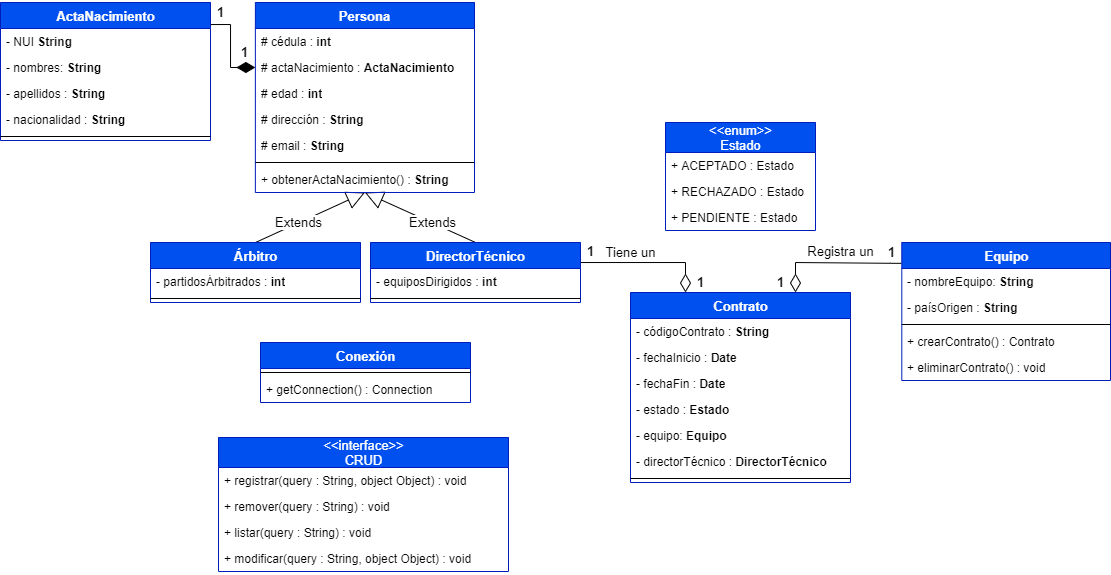

The diagram above was exported from draw.io. Its source (the exported page's mxGraphModel, read from the mxfile embedded in the PNG):
<mxGraphModel dx="749" dy="441" grid="1" gridSize="10" guides="1" tooltips="1" connect="1" arrows="1" fold="1" page="1" pageScale="1" pageWidth="1169" pageHeight="827" math="0" shadow="0">
  <root>
    <mxCell id="0" />
    <mxCell id="1" parent="0" />
    <mxCell id="n-bjUs59CBIcDPi00NxF-16" value="Extends" style="endArrow=block;endSize=16;endFill=0;html=1;fontSize=13;exitX=0.5;exitY=0;exitDx=0;exitDy=0;entryX=0.5;entryY=1;entryDx=0;entryDy=0;" parent="1" source="n-bjUs59CBIcDPi00NxF-8" target="n-bjUs59CBIcDPi00NxF-1" edge="1">
      <mxGeometry x="-0.2105" width="160" relative="1" as="geometry">
        <mxPoint x="440" y="290" as="sourcePoint" />
        <mxPoint x="600" y="290" as="targetPoint" />
        <mxPoint as="offset" />
      </mxGeometry>
    </mxCell>
    <mxCell id="n-bjUs59CBIcDPi00NxF-26" value="" style="endArrow=none;html=1;endSize=12;startArrow=diamondThin;startSize=16;startFill=1;edgeStyle=orthogonalEdgeStyle;align=left;verticalAlign=bottom;fontSize=13;exitX=0;exitY=0.5;exitDx=0;exitDy=0;entryX=1;entryY=0.133;entryDx=0;entryDy=0;endFill=0;rounded=0;entryPerimeter=0;" parent="1" source="n-bjUs59CBIcDPi00NxF-46" target="n-bjUs59CBIcDPi00NxF-18" edge="1">
      <mxGeometry x="-1" y="3" relative="1" as="geometry">
        <mxPoint x="250" y="530" as="sourcePoint" />
        <mxPoint x="410" y="530" as="targetPoint" />
        <Array as="points">
          <mxPoint x="350" y="115" />
          <mxPoint x="350" y="72" />
          <mxPoint x="270" y="72" />
          <mxPoint x="270" y="65" />
        </Array>
      </mxGeometry>
    </mxCell>
    <mxCell id="n-bjUs59CBIcDPi00NxF-43" value="" style="group" parent="1" vertex="1" connectable="0">
      <mxGeometry x="120" y="50" width="230" height="86" as="geometry" />
    </mxCell>
    <mxCell id="n-bjUs59CBIcDPi00NxF-18" value="ActaNacimiento" style="swimlane;fontStyle=1;align=center;verticalAlign=top;childLayout=stackLayout;horizontal=1;startSize=26;horizontalStack=0;resizeParent=1;resizeParentMax=0;resizeLast=0;collapsible=1;marginBottom=0;fontSize=13;fillColor=#0050ef;strokeColor=#001DBC;fontColor=#ffffff;html=1;" parent="n-bjUs59CBIcDPi00NxF-43" vertex="1">
      <mxGeometry width="210" height="138" as="geometry" />
    </mxCell>
    <mxCell id="VfPwJq7Nc4_z0E1KRiKp-1" value="- NUI&amp;nbsp;&lt;b&gt;String&lt;/b&gt;" style="text;strokeColor=none;fillColor=none;align=left;verticalAlign=top;spacingLeft=4;spacingRight=4;overflow=hidden;rotatable=0;points=[[0,0.5],[1,0.5]];portConstraint=eastwest;html=1;" parent="n-bjUs59CBIcDPi00NxF-18" vertex="1">
      <mxGeometry y="26" width="210" height="26" as="geometry" />
    </mxCell>
    <mxCell id="n-bjUs59CBIcDPi00NxF-50" value="- nombres:&amp;nbsp;&lt;b&gt;String&lt;/b&gt;" style="text;strokeColor=none;fillColor=none;align=left;verticalAlign=top;spacingLeft=4;spacingRight=4;overflow=hidden;rotatable=0;points=[[0,0.5],[1,0.5]];portConstraint=eastwest;html=1;" parent="n-bjUs59CBIcDPi00NxF-18" vertex="1">
      <mxGeometry y="52" width="210" height="26" as="geometry" />
    </mxCell>
    <mxCell id="n-bjUs59CBIcDPi00NxF-51" value="- apellidos :&amp;nbsp;&lt;b&gt;String&lt;/b&gt;" style="text;strokeColor=none;fillColor=none;align=left;verticalAlign=top;spacingLeft=4;spacingRight=4;overflow=hidden;rotatable=0;points=[[0,0.5],[1,0.5]];portConstraint=eastwest;html=1;" parent="n-bjUs59CBIcDPi00NxF-18" vertex="1">
      <mxGeometry y="78" width="210" height="26" as="geometry" />
    </mxCell>
    <mxCell id="n-bjUs59CBIcDPi00NxF-52" value="- nacionalidad :&amp;nbsp;&lt;b&gt;String&lt;/b&gt;" style="text;strokeColor=none;fillColor=none;align=left;verticalAlign=top;spacingLeft=4;spacingRight=4;overflow=hidden;rotatable=0;points=[[0,0.5],[1,0.5]];portConstraint=eastwest;html=1;" parent="n-bjUs59CBIcDPi00NxF-18" vertex="1">
      <mxGeometry y="104" width="210" height="26" as="geometry" />
    </mxCell>
    <mxCell id="n-bjUs59CBIcDPi00NxF-22" value="" style="line;strokeWidth=1;fillColor=none;align=left;verticalAlign=middle;spacingTop=-1;spacingLeft=3;spacingRight=3;rotatable=0;labelPosition=right;points=[];portConstraint=eastwest;" parent="n-bjUs59CBIcDPi00NxF-18" vertex="1">
      <mxGeometry y="130" width="210" height="8" as="geometry" />
    </mxCell>
    <mxCell id="n-bjUs59CBIcDPi00NxF-27" value="&lt;b&gt;1&lt;/b&gt;" style="text;html=1;align=center;verticalAlign=middle;resizable=0;points=[];autosize=1;fontSize=13;" parent="n-bjUs59CBIcDPi00NxF-43" vertex="1">
      <mxGeometry x="210" width="20" height="20" as="geometry" />
    </mxCell>
    <mxCell id="n-bjUs59CBIcDPi00NxF-45" value="Extends" style="endArrow=block;endSize=16;endFill=0;html=1;fontSize=13;exitX=0.5;exitY=0;exitDx=0;exitDy=0;entryX=0.5;entryY=1;entryDx=0;entryDy=0;" parent="1" source="n-bjUs59CBIcDPi00NxF-36" target="n-bjUs59CBIcDPi00NxF-1" edge="1">
      <mxGeometry x="-0.2105" width="160" relative="1" as="geometry">
        <mxPoint x="385" y="370" as="sourcePoint" />
        <mxPoint x="500" y="294" as="targetPoint" />
        <mxPoint as="offset" />
      </mxGeometry>
    </mxCell>
    <mxCell id="n-bjUs59CBIcDPi00NxF-47" value="" style="group" parent="1" vertex="1" connectable="0">
      <mxGeometry x="354" y="50" width="240" height="190" as="geometry" />
    </mxCell>
    <mxCell id="n-bjUs59CBIcDPi00NxF-1" value="Persona" style="swimlane;fontStyle=1;align=center;verticalAlign=top;childLayout=stackLayout;horizontal=1;startSize=26;horizontalStack=0;resizeParent=1;resizeParentMax=0;resizeLast=0;collapsible=1;marginBottom=0;fontSize=13;fillColor=#0050ef;strokeColor=#001DBC;fontColor=#ffffff;html=1;" parent="n-bjUs59CBIcDPi00NxF-47" vertex="1">
      <mxGeometry x="20.869565217391305" width="219.1304347826087" height="190" as="geometry" />
    </mxCell>
    <mxCell id="n-bjUs59CBIcDPi00NxF-2" value="# cédula :&amp;nbsp;&lt;b&gt;int&lt;/b&gt;" style="text;strokeColor=none;fillColor=none;align=left;verticalAlign=top;spacingLeft=4;spacingRight=4;overflow=hidden;rotatable=0;points=[[0,0.5],[1,0.5]];portConstraint=eastwest;html=1;" parent="n-bjUs59CBIcDPi00NxF-1" vertex="1">
      <mxGeometry y="26" width="219.1304347826087" height="26" as="geometry" />
    </mxCell>
    <mxCell id="n-bjUs59CBIcDPi00NxF-46" value="# actaNacimiento : &lt;b&gt;ActaNacimiento&lt;/b&gt;" style="text;strokeColor=none;fillColor=none;align=left;verticalAlign=top;spacingLeft=4;spacingRight=4;overflow=hidden;rotatable=0;points=[[0,0.5],[1,0.5]];portConstraint=eastwest;html=1;" parent="n-bjUs59CBIcDPi00NxF-1" vertex="1">
      <mxGeometry y="52" width="219.1304347826087" height="26" as="geometry" />
    </mxCell>
    <mxCell id="n-bjUs59CBIcDPi00NxF-24" value="# edad :&amp;nbsp;&lt;b&gt;int&lt;/b&gt;" style="text;strokeColor=none;fillColor=none;align=left;verticalAlign=top;spacingLeft=4;spacingRight=4;overflow=hidden;rotatable=0;points=[[0,0.5],[1,0.5]];portConstraint=eastwest;html=1;" parent="n-bjUs59CBIcDPi00NxF-1" vertex="1">
      <mxGeometry y="78" width="219.1304347826087" height="26" as="geometry" />
    </mxCell>
    <mxCell id="n-bjUs59CBIcDPi00NxF-7" value="# dirección :&amp;nbsp;&lt;b&gt;String&lt;/b&gt;" style="text;strokeColor=none;fillColor=none;align=left;verticalAlign=top;spacingLeft=4;spacingRight=4;overflow=hidden;rotatable=0;points=[[0,0.5],[1,0.5]];portConstraint=eastwest;html=1;" parent="n-bjUs59CBIcDPi00NxF-1" vertex="1">
      <mxGeometry y="104" width="219.1304347826087" height="26" as="geometry" />
    </mxCell>
    <mxCell id="n-bjUs59CBIcDPi00NxF-53" value="# email :&amp;nbsp;&lt;b&gt;String&lt;/b&gt;" style="text;strokeColor=none;fillColor=none;align=left;verticalAlign=top;spacingLeft=4;spacingRight=4;overflow=hidden;rotatable=0;points=[[0,0.5],[1,0.5]];portConstraint=eastwest;html=1;" parent="n-bjUs59CBIcDPi00NxF-1" vertex="1">
      <mxGeometry y="130" width="219.1304347826087" height="26" as="geometry" />
    </mxCell>
    <mxCell id="n-bjUs59CBIcDPi00NxF-3" value="" style="line;strokeWidth=1;fillColor=none;align=left;verticalAlign=middle;spacingTop=-1;spacingLeft=3;spacingRight=3;rotatable=0;labelPosition=right;points=[];portConstraint=eastwest;" parent="n-bjUs59CBIcDPi00NxF-1" vertex="1">
      <mxGeometry y="156" width="219.1304347826087" height="8" as="geometry" />
    </mxCell>
    <mxCell id="n-bjUs59CBIcDPi00NxF-49" value="+ obtenerActaNacimiento() :&amp;nbsp;&lt;b&gt;String&lt;/b&gt;" style="text;strokeColor=none;fillColor=none;align=left;verticalAlign=top;spacingLeft=4;spacingRight=4;overflow=hidden;rotatable=0;points=[[0,0.5],[1,0.5]];portConstraint=eastwest;html=1;" parent="n-bjUs59CBIcDPi00NxF-1" vertex="1">
      <mxGeometry y="164" width="219.1304347826087" height="26" as="geometry" />
    </mxCell>
    <mxCell id="n-bjUs59CBIcDPi00NxF-28" value="1" style="text;html=1;align=center;verticalAlign=middle;resizable=0;points=[];autosize=1;fontSize=13;fontStyle=1" parent="n-bjUs59CBIcDPi00NxF-47" vertex="1">
      <mxGeometry y="40" width="20" height="20" as="geometry" />
    </mxCell>
    <mxCell id="n-bjUs59CBIcDPi00NxF-78" value="" style="group" parent="1" vertex="1" connectable="0">
      <mxGeometry x="990" y="290" width="240" height="112" as="geometry" />
    </mxCell>
    <mxCell id="n-bjUs59CBIcDPi00NxF-29" value="Equipo" style="swimlane;fontStyle=1;align=center;verticalAlign=top;childLayout=stackLayout;horizontal=1;startSize=26;horizontalStack=0;resizeParent=1;resizeParentMax=0;resizeLast=0;collapsible=1;marginBottom=0;fontSize=13;fillColor=#0050ef;strokeColor=#001DBC;fontColor=#ffffff;html=1;" parent="n-bjUs59CBIcDPi00NxF-78" vertex="1">
      <mxGeometry x="31.304347826086957" width="208.69565217391303" height="138" as="geometry" />
    </mxCell>
    <mxCell id="n-bjUs59CBIcDPi00NxF-30" value="- nombreEquipo: &lt;b&gt;String&lt;/b&gt;" style="text;strokeColor=none;fillColor=none;align=left;verticalAlign=top;spacingLeft=4;spacingRight=4;overflow=hidden;rotatable=0;points=[[0,0.5],[1,0.5]];portConstraint=eastwest;html=1;" parent="n-bjUs59CBIcDPi00NxF-29" vertex="1">
      <mxGeometry y="26" width="208.69565217391303" height="26" as="geometry" />
    </mxCell>
    <mxCell id="n-bjUs59CBIcDPi00NxF-31" value="- paísOrigen :&amp;nbsp;&lt;b&gt;String&lt;/b&gt;" style="text;strokeColor=none;fillColor=none;align=left;verticalAlign=top;spacingLeft=4;spacingRight=4;overflow=hidden;rotatable=0;points=[[0,0.5],[1,0.5]];portConstraint=eastwest;html=1;" parent="n-bjUs59CBIcDPi00NxF-29" vertex="1">
      <mxGeometry y="52" width="208.69565217391303" height="26" as="geometry" />
    </mxCell>
    <mxCell id="n-bjUs59CBIcDPi00NxF-35" value="" style="line;strokeWidth=1;fillColor=none;align=left;verticalAlign=middle;spacingTop=-1;spacingLeft=3;spacingRight=3;rotatable=0;labelPosition=right;points=[];portConstraint=eastwest;" parent="n-bjUs59CBIcDPi00NxF-29" vertex="1">
      <mxGeometry y="78" width="208.69565217391303" height="8" as="geometry" />
    </mxCell>
    <mxCell id="n-bjUs59CBIcDPi00NxF-88" value="+ crearContrato() : Contrato" style="text;strokeColor=none;fillColor=none;align=left;verticalAlign=top;spacingLeft=4;spacingRight=4;overflow=hidden;rotatable=0;points=[[0,0.5],[1,0.5]];portConstraint=eastwest;html=1;" parent="n-bjUs59CBIcDPi00NxF-29" vertex="1">
      <mxGeometry y="86" width="208.69565217391303" height="26" as="geometry" />
    </mxCell>
    <mxCell id="bPEn660UdpxTiLA0Oc0s-1" value="+ eliminarContrato() : void" style="text;strokeColor=none;fillColor=none;align=left;verticalAlign=top;spacingLeft=4;spacingRight=4;overflow=hidden;rotatable=0;points=[[0,0.5],[1,0.5]];portConstraint=eastwest;html=1;" parent="n-bjUs59CBIcDPi00NxF-29" vertex="1">
      <mxGeometry y="112" width="208.69565217391303" height="26" as="geometry" />
    </mxCell>
    <mxCell id="n-bjUs59CBIcDPi00NxF-125" value="1" style="text;html=1;align=center;verticalAlign=middle;resizable=0;points=[];autosize=1;fontSize=13;fontStyle=1" parent="n-bjUs59CBIcDPi00NxF-78" vertex="1">
      <mxGeometry x="11.299999999999955" width="20" height="20" as="geometry" />
    </mxCell>
    <mxCell id="n-bjUs59CBIcDPi00NxF-8" value="Árbitro" style="swimlane;fontStyle=1;align=center;verticalAlign=top;childLayout=stackLayout;horizontal=1;startSize=26;horizontalStack=0;resizeParent=1;resizeParentMax=0;resizeLast=0;collapsible=1;marginBottom=0;fontSize=13;fillColor=#0050ef;strokeColor=#001DBC;fontColor=#ffffff;html=1;" parent="1" vertex="1">
      <mxGeometry x="270" y="290" width="210" height="60" as="geometry" />
    </mxCell>
    <mxCell id="n-bjUs59CBIcDPi00NxF-9" value="- partidosÁrbitrados : &lt;b&gt;int&lt;/b&gt;" style="text;strokeColor=none;fillColor=none;align=left;verticalAlign=top;spacingLeft=4;spacingRight=4;overflow=hidden;rotatable=0;points=[[0,0.5],[1,0.5]];portConstraint=eastwest;html=1;" parent="n-bjUs59CBIcDPi00NxF-8" vertex="1">
      <mxGeometry y="26" width="210" height="26" as="geometry" />
    </mxCell>
    <mxCell id="n-bjUs59CBIcDPi00NxF-13" value="" style="line;strokeWidth=1;fillColor=none;align=left;verticalAlign=middle;spacingTop=-1;spacingLeft=3;spacingRight=3;rotatable=0;labelPosition=right;points=[];portConstraint=eastwest;" parent="n-bjUs59CBIcDPi00NxF-8" vertex="1">
      <mxGeometry y="52" width="210" height="8" as="geometry" />
    </mxCell>
    <mxCell id="n-bjUs59CBIcDPi00NxF-118" style="edgeStyle=orthogonalEdgeStyle;rounded=0;orthogonalLoop=1;jettySize=auto;html=1;exitX=1;exitY=0.25;exitDx=0;exitDy=0;entryX=0.25;entryY=0;entryDx=0;entryDy=0;startSize=16;endArrow=diamondThin;endFill=0;endSize=16;fontSize=13;" parent="1" source="n-bjUs59CBIcDPi00NxF-36" target="n-bjUs59CBIcDPi00NxF-82" edge="1">
      <mxGeometry relative="1" as="geometry">
        <Array as="points">
          <mxPoint x="700" y="310" />
          <mxPoint x="805" y="310" />
        </Array>
      </mxGeometry>
    </mxCell>
    <mxCell id="n-bjUs59CBIcDPi00NxF-36" value="DirectorTécnico" style="swimlane;fontStyle=1;align=center;verticalAlign=top;childLayout=stackLayout;horizontal=1;startSize=26;horizontalStack=0;resizeParent=1;resizeParentMax=0;resizeLast=0;collapsible=1;marginBottom=0;fontSize=13;fillColor=#0050ef;strokeColor=#001DBC;fontColor=#ffffff;html=1;" parent="1" vertex="1">
      <mxGeometry x="490" y="290" width="210" height="60" as="geometry" />
    </mxCell>
    <mxCell id="n-bjUs59CBIcDPi00NxF-37" value="- equiposDirigidos : &lt;b&gt;int&lt;/b&gt;" style="text;strokeColor=none;fillColor=none;align=left;verticalAlign=top;spacingLeft=4;spacingRight=4;overflow=hidden;rotatable=0;points=[[0,0.5],[1,0.5]];portConstraint=eastwest;html=1;" parent="n-bjUs59CBIcDPi00NxF-36" vertex="1">
      <mxGeometry y="26" width="210" height="26" as="geometry" />
    </mxCell>
    <mxCell id="n-bjUs59CBIcDPi00NxF-40" value="" style="line;strokeWidth=1;fillColor=none;align=left;verticalAlign=middle;spacingTop=-1;spacingLeft=3;spacingRight=3;rotatable=0;labelPosition=right;points=[];portConstraint=eastwest;" parent="n-bjUs59CBIcDPi00NxF-36" vertex="1">
      <mxGeometry y="52" width="210" height="8" as="geometry" />
    </mxCell>
    <mxCell id="n-bjUs59CBIcDPi00NxF-98" value="&amp;lt;&amp;lt;enum&amp;gt;&amp;gt;&lt;br&gt;Estado" style="swimlane;fontStyle=0;childLayout=stackLayout;horizontal=1;startSize=30;fillColor=#0050ef;horizontalStack=0;resizeParent=1;resizeParentMax=0;resizeLast=0;collapsible=1;marginBottom=0;fontSize=13;html=1;strokeColor=#001DBC;fontColor=#ffffff;" parent="1" vertex="1">
      <mxGeometry x="785" y="170" width="150" height="108" as="geometry" />
    </mxCell>
    <mxCell id="n-bjUs59CBIcDPi00NxF-99" value="+ ACEPTADO : Estado" style="text;strokeColor=none;fillColor=none;align=left;verticalAlign=top;spacingLeft=4;spacingRight=4;overflow=hidden;rotatable=0;points=[[0,0.5],[1,0.5]];portConstraint=eastwest;" parent="n-bjUs59CBIcDPi00NxF-98" vertex="1">
      <mxGeometry y="30" width="150" height="26" as="geometry" />
    </mxCell>
    <mxCell id="n-bjUs59CBIcDPi00NxF-100" value="+ RECHAZADO : Estado" style="text;strokeColor=none;fillColor=none;align=left;verticalAlign=top;spacingLeft=4;spacingRight=4;overflow=hidden;rotatable=0;points=[[0,0.5],[1,0.5]];portConstraint=eastwest;" parent="n-bjUs59CBIcDPi00NxF-98" vertex="1">
      <mxGeometry y="56" width="150" height="26" as="geometry" />
    </mxCell>
    <mxCell id="n-bjUs59CBIcDPi00NxF-101" value="+ PENDIENTE : Estado" style="text;strokeColor=none;fillColor=none;align=left;verticalAlign=top;spacingLeft=4;spacingRight=4;overflow=hidden;rotatable=0;points=[[0,0.5],[1,0.5]];portConstraint=eastwest;" parent="n-bjUs59CBIcDPi00NxF-98" vertex="1">
      <mxGeometry y="82" width="150" height="26" as="geometry" />
    </mxCell>
    <mxCell id="n-bjUs59CBIcDPi00NxF-82" value="Contrato" style="swimlane;fontStyle=1;align=center;verticalAlign=top;childLayout=stackLayout;horizontal=1;startSize=26;horizontalStack=0;resizeParent=1;resizeParentMax=0;resizeLast=0;collapsible=1;marginBottom=0;fontSize=13;fillColor=#0050ef;strokeColor=#001DBC;fontColor=#ffffff;html=1;" parent="1" vertex="1">
      <mxGeometry x="750" y="340" width="220" height="190" as="geometry" />
    </mxCell>
    <mxCell id="n-bjUs59CBIcDPi00NxF-83" value="- códigoContrato : &lt;b&gt;String&lt;/b&gt;" style="text;strokeColor=none;fillColor=none;align=left;verticalAlign=top;spacingLeft=4;spacingRight=4;overflow=hidden;rotatable=0;points=[[0,0.5],[1,0.5]];portConstraint=eastwest;html=1;" parent="n-bjUs59CBIcDPi00NxF-82" vertex="1">
      <mxGeometry y="26" width="220" height="26" as="geometry" />
    </mxCell>
    <mxCell id="n-bjUs59CBIcDPi00NxF-87" value="- fechaInicio : &lt;b&gt;Date&lt;/b&gt;" style="text;strokeColor=none;fillColor=none;align=left;verticalAlign=top;spacingLeft=4;spacingRight=4;overflow=hidden;rotatable=0;points=[[0,0.5],[1,0.5]];portConstraint=eastwest;html=1;" parent="n-bjUs59CBIcDPi00NxF-82" vertex="1">
      <mxGeometry y="52" width="220" height="26" as="geometry" />
    </mxCell>
    <mxCell id="n-bjUs59CBIcDPi00NxF-86" value="- fechaFin : &lt;b&gt;Date&lt;/b&gt;" style="text;strokeColor=none;fillColor=none;align=left;verticalAlign=top;spacingLeft=4;spacingRight=4;overflow=hidden;rotatable=0;points=[[0,0.5],[1,0.5]];portConstraint=eastwest;html=1;" parent="n-bjUs59CBIcDPi00NxF-82" vertex="1">
      <mxGeometry y="78" width="220" height="26" as="geometry" />
    </mxCell>
    <mxCell id="n-bjUs59CBIcDPi00NxF-90" value="- estado : &lt;b&gt;Estado&lt;/b&gt;" style="text;strokeColor=none;fillColor=none;align=left;verticalAlign=top;spacingLeft=4;spacingRight=4;overflow=hidden;rotatable=0;points=[[0,0.5],[1,0.5]];portConstraint=eastwest;html=1;" parent="n-bjUs59CBIcDPi00NxF-82" vertex="1">
      <mxGeometry y="104" width="220" height="26" as="geometry" />
    </mxCell>
    <mxCell id="494F8jft4X6_fDaIuliP-1" value="- equipo: &lt;b&gt;Equipo&lt;/b&gt;" style="text;strokeColor=none;fillColor=none;align=left;verticalAlign=top;spacingLeft=4;spacingRight=4;overflow=hidden;rotatable=0;points=[[0,0.5],[1,0.5]];portConstraint=eastwest;html=1;" vertex="1" parent="n-bjUs59CBIcDPi00NxF-82">
      <mxGeometry y="130" width="220" height="26" as="geometry" />
    </mxCell>
    <mxCell id="bPEn660UdpxTiLA0Oc0s-2" value="- directorTécnico : &lt;b&gt;DirectorTécnico&lt;/b&gt;" style="text;strokeColor=none;fillColor=none;align=left;verticalAlign=top;spacingLeft=4;spacingRight=4;overflow=hidden;rotatable=0;points=[[0,0.5],[1,0.5]];portConstraint=eastwest;html=1;" parent="n-bjUs59CBIcDPi00NxF-82" vertex="1">
      <mxGeometry y="156" width="220" height="26" as="geometry" />
    </mxCell>
    <mxCell id="n-bjUs59CBIcDPi00NxF-84" value="" style="line;strokeWidth=1;fillColor=none;align=left;verticalAlign=middle;spacingTop=-1;spacingLeft=3;spacingRight=3;rotatable=0;labelPosition=right;points=[];portConstraint=eastwest;" parent="n-bjUs59CBIcDPi00NxF-82" vertex="1">
      <mxGeometry y="182" width="220" height="8" as="geometry" />
    </mxCell>
    <mxCell id="n-bjUs59CBIcDPi00NxF-119" value="Tiene un" style="text;html=1;align=center;verticalAlign=middle;resizable=0;points=[];autosize=1;fontSize=13;" parent="1" vertex="1">
      <mxGeometry x="715" y="290" width="70" height="20" as="geometry" />
    </mxCell>
    <mxCell id="n-bjUs59CBIcDPi00NxF-120" value="1" style="text;html=1;align=center;verticalAlign=middle;resizable=0;points=[];autosize=1;fontSize=13;fontStyle=1" parent="1" vertex="1">
      <mxGeometry x="700" y="289" width="20" height="20" as="geometry" />
    </mxCell>
    <mxCell id="n-bjUs59CBIcDPi00NxF-121" value="1" style="text;html=1;align=center;verticalAlign=middle;resizable=0;points=[];autosize=1;fontSize=13;fontStyle=1" parent="1" vertex="1">
      <mxGeometry x="810" y="320" width="20" height="20" as="geometry" />
    </mxCell>
    <mxCell id="n-bjUs59CBIcDPi00NxF-124" value="1" style="text;html=1;align=center;verticalAlign=middle;resizable=0;points=[];autosize=1;fontSize=13;fontStyle=1" parent="1" vertex="1">
      <mxGeometry x="890" y="320" width="20" height="20" as="geometry" />
    </mxCell>
    <mxCell id="n-bjUs59CBIcDPi00NxF-126" value="Registra un" style="text;html=1;align=center;verticalAlign=middle;resizable=0;points=[];autosize=1;fontSize=13;" parent="1" vertex="1">
      <mxGeometry x="920" y="289" width="80" height="20" as="geometry" />
    </mxCell>
    <mxCell id="n-bjUs59CBIcDPi00NxF-123" style="edgeStyle=orthogonalEdgeStyle;rounded=0;orthogonalLoop=1;jettySize=auto;html=1;exitX=-0.003;exitY=0.151;exitDx=0;exitDy=0;startSize=16;endArrow=diamondThin;endFill=0;endSize=16;fontSize=13;startArrow=none;startFill=0;entryX=0.75;entryY=0;entryDx=0;entryDy=0;exitPerimeter=0;" parent="1" source="n-bjUs59CBIcDPi00NxF-29" target="n-bjUs59CBIcDPi00NxF-82" edge="1">
      <mxGeometry relative="1" as="geometry">
        <Array as="points">
          <mxPoint x="1010" y="311" />
          <mxPoint x="915" y="310" />
        </Array>
        <mxPoint x="1040" y="310" as="sourcePoint" />
      </mxGeometry>
    </mxCell>
    <mxCell id="TFAagOgIm-tHywI7Dv1L-1" value="" style="group" parent="1" vertex="1" connectable="0">
      <mxGeometry x="380" y="390" width="230" height="86" as="geometry" />
    </mxCell>
    <mxCell id="TFAagOgIm-tHywI7Dv1L-2" value="Conexión" style="swimlane;fontStyle=1;align=center;verticalAlign=top;childLayout=stackLayout;horizontal=1;startSize=26;horizontalStack=0;resizeParent=1;resizeParentMax=0;resizeLast=0;collapsible=1;marginBottom=0;fontSize=13;fillColor=#0050ef;strokeColor=#001DBC;fontColor=#ffffff;html=1;" parent="TFAagOgIm-tHywI7Dv1L-1" vertex="1">
      <mxGeometry width="210" height="60" as="geometry" />
    </mxCell>
    <mxCell id="TFAagOgIm-tHywI7Dv1L-7" value="" style="line;strokeWidth=1;fillColor=none;align=left;verticalAlign=middle;spacingTop=-1;spacingLeft=3;spacingRight=3;rotatable=0;labelPosition=right;points=[];portConstraint=eastwest;" parent="TFAagOgIm-tHywI7Dv1L-2" vertex="1">
      <mxGeometry y="26" width="210" height="8" as="geometry" />
    </mxCell>
    <mxCell id="TFAagOgIm-tHywI7Dv1L-9" value="+ getConnection() : Connection" style="text;strokeColor=none;fillColor=none;align=left;verticalAlign=top;spacingLeft=4;spacingRight=4;overflow=hidden;rotatable=0;points=[[0,0.5],[1,0.5]];portConstraint=eastwest;html=1;" parent="TFAagOgIm-tHywI7Dv1L-2" vertex="1">
      <mxGeometry y="34" width="210" height="26" as="geometry" />
    </mxCell>
    <mxCell id="TFAagOgIm-tHywI7Dv1L-10" value="&amp;lt;&amp;lt;interface&amp;gt;&amp;gt;&lt;br&gt;CRUD" style="swimlane;fontStyle=0;childLayout=stackLayout;horizontal=1;startSize=30;fillColor=#0050ef;horizontalStack=0;resizeParent=1;resizeParentMax=0;resizeLast=0;collapsible=1;marginBottom=0;fontSize=13;html=1;strokeColor=#001DBC;fontColor=#ffffff;" parent="1" vertex="1">
      <mxGeometry x="338" y="485" width="290" height="134" as="geometry" />
    </mxCell>
    <mxCell id="TFAagOgIm-tHywI7Dv1L-11" value="+ registrar(query : String, object Object) : void" style="text;strokeColor=none;fillColor=none;align=left;verticalAlign=top;spacingLeft=4;spacingRight=4;overflow=hidden;rotatable=0;points=[[0,0.5],[1,0.5]];portConstraint=eastwest;" parent="TFAagOgIm-tHywI7Dv1L-10" vertex="1">
      <mxGeometry y="30" width="290" height="26" as="geometry" />
    </mxCell>
    <mxCell id="TFAagOgIm-tHywI7Dv1L-14" value="+ remover(query : String) : void" style="text;strokeColor=none;fillColor=none;align=left;verticalAlign=top;spacingLeft=4;spacingRight=4;overflow=hidden;rotatable=0;points=[[0,0.5],[1,0.5]];portConstraint=eastwest;" parent="TFAagOgIm-tHywI7Dv1L-10" vertex="1">
      <mxGeometry y="56" width="290" height="26" as="geometry" />
    </mxCell>
    <mxCell id="TFAagOgIm-tHywI7Dv1L-15" value="+ listar(query : String) : void" style="text;strokeColor=none;fillColor=none;align=left;verticalAlign=top;spacingLeft=4;spacingRight=4;overflow=hidden;rotatable=0;points=[[0,0.5],[1,0.5]];portConstraint=eastwest;" parent="TFAagOgIm-tHywI7Dv1L-10" vertex="1">
      <mxGeometry y="82" width="290" height="26" as="geometry" />
    </mxCell>
    <mxCell id="TFAagOgIm-tHywI7Dv1L-16" value="+ modificar(query : String, object Object) : void" style="text;strokeColor=none;fillColor=none;align=left;verticalAlign=top;spacingLeft=4;spacingRight=4;overflow=hidden;rotatable=0;points=[[0,0.5],[1,0.5]];portConstraint=eastwest;" parent="TFAagOgIm-tHywI7Dv1L-10" vertex="1">
      <mxGeometry y="108" width="290" height="26" as="geometry" />
    </mxCell>
  </root>
</mxGraphModel>